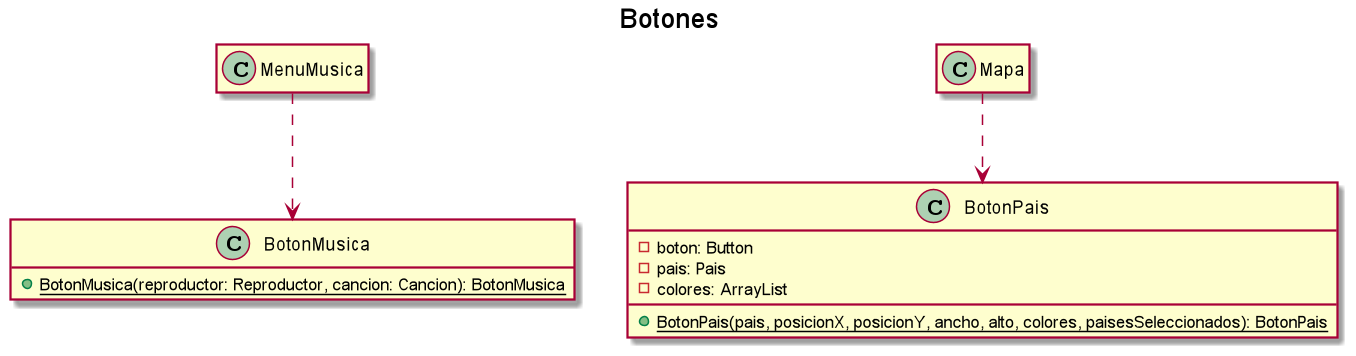

The diagram above was rendered by PlantUML. Its source (embedded in the PNG):
@startuml

title Botones

hide empty members

class BotonMusica {
    + {static} BotonMusica(reproductor: Reproductor, cancion: Cancion): BotonMusica
}

class BotonPais {
    - boton: Button
    - pais: Pais
    - colores: ArrayList
    + {static} BotonPais(pais, posicionX, posicionY, ancho, alto, colores, paisesSeleccionados): BotonPais
}

MenuMusica ..> BotonMusica
Mapa ..> BotonPais

@enduml